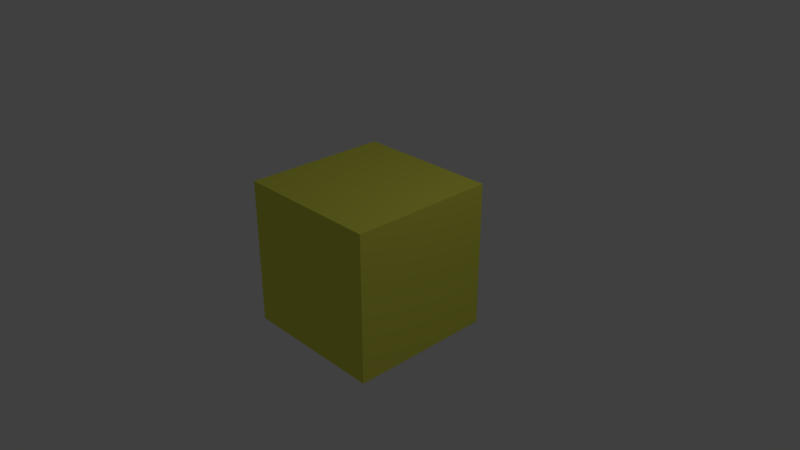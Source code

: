 # Source: cube_modelled.blend  (saved by Blender 2.78.0; exported with 4.5.12 LTS)
import bpy
from mathutils import Matrix  # noqa: F401  (used for matrix-valued properties, if any)

bpy.ops.wm.read_factory_settings(use_empty=True)
scene = bpy.context.scene
scene.name = 'Scene'

# ---- collections
col_collection_1 = bpy.data.collections.new('Collection 1'); scene.collection.children.link(col_collection_1)

# ---- materials (node trees are filled in below, after node groups)
mat_material = bpy.data.materials.new('Material')
mat_material.alpha_threshold = 0.0
mat_material.use_transparent_shadow = False
mat_material.diffuse_color = (0.7981, 0.8, 0.09973, 1.0)
mat_material.specular_color = (1.0, 0.6729, 0.6961)
mat_material.roughness = 0.5
mat_material.specular_intensity = 0.3
mat_material.line_color = (0.0, 0.0, 0.0, 1.0)

# ---- material node trees

# ---- world
world_world = bpy.data.worlds.new('World'); scene.world = world_world
world_world.color = (0.05088, 0.05088, 0.05088)
world_world.use_sun_shadow = False
world_world.sun_shadow_jitter_overblur = 0.0
world_world.cycles.sampling_method = 'MANUAL'

# ---- cameras
cam_camera = bpy.data.cameras.new('Camera')
cam_camera.clip_end = 100.0
cam_camera.lens = 35.0
cam_camera.sensor_width = 32.0
cam_camera.sensor_height = 18.0
cam_camera.ortho_scale = 7.314
cam_camera.dof.focus_distance = 0.0
cam_camera.dof.aperture_fstop = 128.0

# ---- lights
light_lamp = bpy.data.lights.new('Lamp', 'POINT')
light_lamp.transmission_factor = 0.0
light_lamp.cutoff_distance = 30.0
light_lamp.energy = 100.0
light_lamp.shadow_buffer_clip_start = 1.001
light_lamp.shadow_soft_size = 0.1
light_lamp.shadow_maximum_resolution = 0.006
light_lamp.use_absolute_resolution = True

# ---- meshes
me_cube = bpy.data.meshes.new('Cube')
me_cube.from_pydata([(1.0, 1.0, -1.0), (1.0, -1.0, -1.0), (-1.0, -1.0, -1.0), (-1.0, 1.0, -1.0), (1.0, 1.0, 1.0), (1.0, -1.0, 1.0), (-1.0, -1.0, 1.0), (-1.0, 1.0, 1.0)], [], [(0, 1, 2, 3), (4, 7, 6, 5), (0, 4, 5, 1), (1, 5, 6, 2), (2, 6, 7, 3), (4, 0, 3, 7)])
me_cube.materials.append(mat_material)
me_cube.use_remesh_preserve_volume = False
me_cube.use_remesh_preserve_attributes = False
me_cube.use_mirror_vertex_groups = False
me_cube.update()

# ---- objects
ob_cube = bpy.data.objects.new('Cube', me_cube)
ob_lamp = bpy.data.objects.new('Lamp', light_lamp)
ob_camera = bpy.data.objects.new('Camera', cam_camera)

# ---- transforms, parenting, visibility, modifiers, constraints
ob_cube.location = (0.0, 0.0, 0.0)
ob_cube.lock_rotations_4d = False
ob_cube.empty_display_type = 'ARROWS'
ob_cube.lineart.crease_threshold = 0.0
ob_lamp.location = (4.076, 1.005, 5.904)
ob_lamp.rotation_euler = (0.6503, 0.05522, 1.866)
ob_lamp.lock_rotations_4d = False
ob_lamp.empty_display_type = 'ARROWS'
ob_lamp.color = (0.0, 0.0, 0.0, 0.0)
ob_lamp.lineart.crease_threshold = 0.0
ob_camera.location = (7.481, -6.508, 5.344)
ob_camera.rotation_euler = (1.109, 0.0, 0.8149)
ob_camera.lock_rotations_4d = False
ob_camera.empty_display_type = 'ARROWS'
ob_camera.color = (0.0, 0.0, 0.0, 0.0)
ob_camera.display_type = 'WIRE'
ob_camera.lineart.crease_threshold = 0.0

# ---- collection membership
col_collection_1.objects.link(ob_cube)
col_collection_1.objects.link(ob_lamp)
col_collection_1.objects.link(ob_camera)

# ---- scene / render settings (as saved in the file)
scene.camera = ob_camera
scene.frame_start = 1; scene.frame_end = 250; scene.frame_set(1)
scene.render.engine = 'BLENDER_EEVEE_NEXT'
scene.render.resolution_percentage = 50
scene.render.dither_intensity = 0.0
scene.cycles.use_denoising = False
scene.cycles.samples = 128
scene.cycles.sampling_pattern = 'TABULATED_SOBOL'
scene.cycles.light_sampling_threshold = 0.0
scene.cycles.use_adaptive_sampling = False
scene.cycles.use_light_tree = False
scene.cycles.blur_glossy = 0.0
scene.cycles.sample_clamp_indirect = 0.0
scene.view_settings.view_transform = 'Standard'
bpy.context.view_layer.update()
